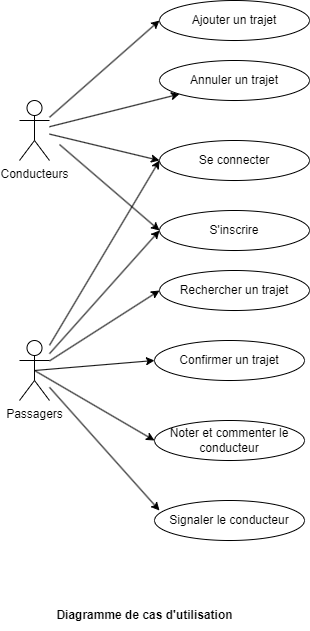

The diagram above was exported from draw.io. Its source (the exported page's mxGraphModel, read from the mxfile embedded in the PNG):
<mxGraphModel dx="1219" dy="713" grid="1" gridSize="10" guides="1" tooltips="1" connect="1" arrows="1" fold="1" page="1" pageScale="1" pageWidth="827" pageHeight="1169" math="0" shadow="0">
  <root>
    <mxCell id="0" />
    <mxCell id="1" parent="0" />
    <mxCell id="bLvrmLqqWzj3RO2IYvxP-1" value="Passagers" style="shape=umlActor;verticalLabelPosition=bottom;verticalAlign=top;html=1;outlineConnect=0;" vertex="1" parent="1">
      <mxGeometry x="100" y="480" width="30" height="60" as="geometry" />
    </mxCell>
    <mxCell id="bLvrmLqqWzj3RO2IYvxP-2" value="Conducteurs" style="shape=umlActor;verticalLabelPosition=bottom;verticalAlign=top;html=1;outlineConnect=0;" vertex="1" parent="1">
      <mxGeometry x="100" y="240" width="30" height="60" as="geometry" />
    </mxCell>
    <mxCell id="bLvrmLqqWzj3RO2IYvxP-5" value="Se connecter" style="ellipse;whiteSpace=wrap;html=1;" vertex="1" parent="1">
      <mxGeometry x="240" y="280" width="150" height="40" as="geometry" />
    </mxCell>
    <mxCell id="bLvrmLqqWzj3RO2IYvxP-7" value="Rechercher un trajet" style="ellipse;whiteSpace=wrap;html=1;" vertex="1" parent="1">
      <mxGeometry x="240" y="410" width="150" height="40" as="geometry" />
    </mxCell>
    <mxCell id="bLvrmLqqWzj3RO2IYvxP-8" value="Ajouter un trajet" style="ellipse;whiteSpace=wrap;html=1;" vertex="1" parent="1">
      <mxGeometry x="240" y="140" width="150" height="40" as="geometry" />
    </mxCell>
    <mxCell id="bLvrmLqqWzj3RO2IYvxP-9" value="Annuler un trajet" style="ellipse;whiteSpace=wrap;html=1;" vertex="1" parent="1">
      <mxGeometry x="240" y="200" width="150" height="40" as="geometry" />
    </mxCell>
    <mxCell id="bLvrmLqqWzj3RO2IYvxP-10" value="Noter et commenter le conducteur" style="ellipse;whiteSpace=wrap;html=1;" vertex="1" parent="1">
      <mxGeometry x="235" y="560" width="150" height="40" as="geometry" />
    </mxCell>
    <mxCell id="bLvrmLqqWzj3RO2IYvxP-11" value="Signaler le conducteur" style="ellipse;whiteSpace=wrap;html=1;" vertex="1" parent="1">
      <mxGeometry x="235" y="640" width="150" height="40" as="geometry" />
    </mxCell>
    <mxCell id="bLvrmLqqWzj3RO2IYvxP-15" value="Confirmer un trajet" style="ellipse;whiteSpace=wrap;html=1;" vertex="1" parent="1">
      <mxGeometry x="235" y="480" width="150" height="40" as="geometry" />
    </mxCell>
    <mxCell id="bLvrmLqqWzj3RO2IYvxP-16" value="S'inscrire" style="ellipse;whiteSpace=wrap;html=1;" vertex="1" parent="1">
      <mxGeometry x="240" y="350" width="150" height="40" as="geometry" />
    </mxCell>
    <mxCell id="bLvrmLqqWzj3RO2IYvxP-19" value="" style="endArrow=classic;html=1;rounded=0;fontFamily=Helvetica;fontSize=12;fontColor=default;entryX=0;entryY=0.5;entryDx=0;entryDy=0;" edge="1" parent="1" source="bLvrmLqqWzj3RO2IYvxP-2" target="bLvrmLqqWzj3RO2IYvxP-8">
      <mxGeometry width="50" height="50" relative="1" as="geometry">
        <mxPoint x="130" y="280" as="sourcePoint" />
        <mxPoint x="180" y="230" as="targetPoint" />
      </mxGeometry>
    </mxCell>
    <mxCell id="bLvrmLqqWzj3RO2IYvxP-20" value="" style="endArrow=classic;html=1;rounded=0;fontFamily=Helvetica;fontSize=12;fontColor=default;" edge="1" parent="1" source="bLvrmLqqWzj3RO2IYvxP-2" target="bLvrmLqqWzj3RO2IYvxP-9">
      <mxGeometry width="50" height="50" relative="1" as="geometry">
        <mxPoint x="140" y="273" as="sourcePoint" />
        <mxPoint x="250" y="220" as="targetPoint" />
      </mxGeometry>
    </mxCell>
    <mxCell id="bLvrmLqqWzj3RO2IYvxP-21" value="" style="endArrow=classic;html=1;rounded=0;fontFamily=Helvetica;fontSize=12;fontColor=default;entryX=0;entryY=0.5;entryDx=0;entryDy=0;" edge="1" parent="1" source="bLvrmLqqWzj3RO2IYvxP-2" target="bLvrmLqqWzj3RO2IYvxP-5">
      <mxGeometry width="50" height="50" relative="1" as="geometry">
        <mxPoint x="150" y="283" as="sourcePoint" />
        <mxPoint x="250" y="281" as="targetPoint" />
      </mxGeometry>
    </mxCell>
    <mxCell id="bLvrmLqqWzj3RO2IYvxP-24" value="" style="endArrow=classic;html=1;rounded=0;fontFamily=Helvetica;fontSize=12;fontColor=default;entryX=0;entryY=0.5;entryDx=0;entryDy=0;" edge="1" parent="1" source="bLvrmLqqWzj3RO2IYvxP-1" target="bLvrmLqqWzj3RO2IYvxP-5">
      <mxGeometry width="50" height="50" relative="1" as="geometry">
        <mxPoint x="160" y="435" as="sourcePoint" />
        <mxPoint x="240" y="360" as="targetPoint" />
      </mxGeometry>
    </mxCell>
    <mxCell id="bLvrmLqqWzj3RO2IYvxP-25" value="" style="endArrow=classic;html=1;rounded=0;fontFamily=Helvetica;fontSize=12;fontColor=default;entryX=0;entryY=0.5;entryDx=0;entryDy=0;" edge="1" parent="1" source="bLvrmLqqWzj3RO2IYvxP-1" target="bLvrmLqqWzj3RO2IYvxP-16">
      <mxGeometry width="50" height="50" relative="1" as="geometry">
        <mxPoint x="140" y="423" as="sourcePoint" />
        <mxPoint x="250" y="370" as="targetPoint" />
      </mxGeometry>
    </mxCell>
    <mxCell id="bLvrmLqqWzj3RO2IYvxP-26" value="" style="endArrow=classic;html=1;rounded=0;fontFamily=Helvetica;fontSize=12;fontColor=default;entryX=0;entryY=0.5;entryDx=0;entryDy=0;" edge="1" parent="1" source="bLvrmLqqWzj3RO2IYvxP-1" target="bLvrmLqqWzj3RO2IYvxP-7">
      <mxGeometry width="50" height="50" relative="1" as="geometry">
        <mxPoint x="150" y="433" as="sourcePoint" />
        <mxPoint x="260" y="380" as="targetPoint" />
      </mxGeometry>
    </mxCell>
    <mxCell id="bLvrmLqqWzj3RO2IYvxP-33" value="" style="endArrow=classic;html=1;rounded=0;fontFamily=Helvetica;fontSize=12;fontColor=default;entryX=0;entryY=0.5;entryDx=0;entryDy=0;" edge="1" parent="1" target="bLvrmLqqWzj3RO2IYvxP-16">
      <mxGeometry width="50" height="50" relative="1" as="geometry">
        <mxPoint x="140" y="284" as="sourcePoint" />
        <mxPoint x="250" y="310" as="targetPoint" />
      </mxGeometry>
    </mxCell>
    <mxCell id="bLvrmLqqWzj3RO2IYvxP-35" value="&lt;b&gt;Diagramme de cas d'utilisation&lt;/b&gt;" style="text;html=1;align=center;verticalAlign=middle;resizable=0;points=[];autosize=1;strokeColor=none;fillColor=none;fontSize=12;fontFamily=Helvetica;fontColor=default;" vertex="1" parent="1">
      <mxGeometry x="125" y="740" width="200" height="30" as="geometry" />
    </mxCell>
    <mxCell id="bLvrmLqqWzj3RO2IYvxP-38" value="" style="endArrow=classic;html=1;rounded=0;fontFamily=Helvetica;fontSize=12;fontColor=default;entryX=0;entryY=0.5;entryDx=0;entryDy=0;exitX=0.5;exitY=0.5;exitDx=0;exitDy=0;exitPerimeter=0;" edge="1" parent="1" source="bLvrmLqqWzj3RO2IYvxP-1" target="bLvrmLqqWzj3RO2IYvxP-15">
      <mxGeometry width="50" height="50" relative="1" as="geometry">
        <mxPoint x="140" y="520" as="sourcePoint" />
        <mxPoint x="250" y="510" as="targetPoint" />
      </mxGeometry>
    </mxCell>
    <mxCell id="bLvrmLqqWzj3RO2IYvxP-40" value="" style="endArrow=classic;html=1;rounded=0;fontFamily=Helvetica;fontSize=12;fontColor=default;entryX=0;entryY=0.5;entryDx=0;entryDy=0;exitX=0.5;exitY=0.5;exitDx=0;exitDy=0;exitPerimeter=0;" edge="1" parent="1" source="bLvrmLqqWzj3RO2IYvxP-1" target="bLvrmLqqWzj3RO2IYvxP-10">
      <mxGeometry width="50" height="50" relative="1" as="geometry">
        <mxPoint x="135" y="680" as="sourcePoint" />
        <mxPoint x="240" y="665" as="targetPoint" />
      </mxGeometry>
    </mxCell>
    <mxCell id="bLvrmLqqWzj3RO2IYvxP-41" value="" style="endArrow=classic;html=1;rounded=0;fontFamily=Helvetica;fontSize=12;fontColor=default;entryX=0.033;entryY=0.25;entryDx=0;entryDy=0;entryPerimeter=0;" edge="1" parent="1" source="bLvrmLqqWzj3RO2IYvxP-1" target="bLvrmLqqWzj3RO2IYvxP-11">
      <mxGeometry width="50" height="50" relative="1" as="geometry">
        <mxPoint x="145" y="690" as="sourcePoint" />
        <mxPoint x="245" y="740" as="targetPoint" />
      </mxGeometry>
    </mxCell>
  </root>
</mxGraphModel>